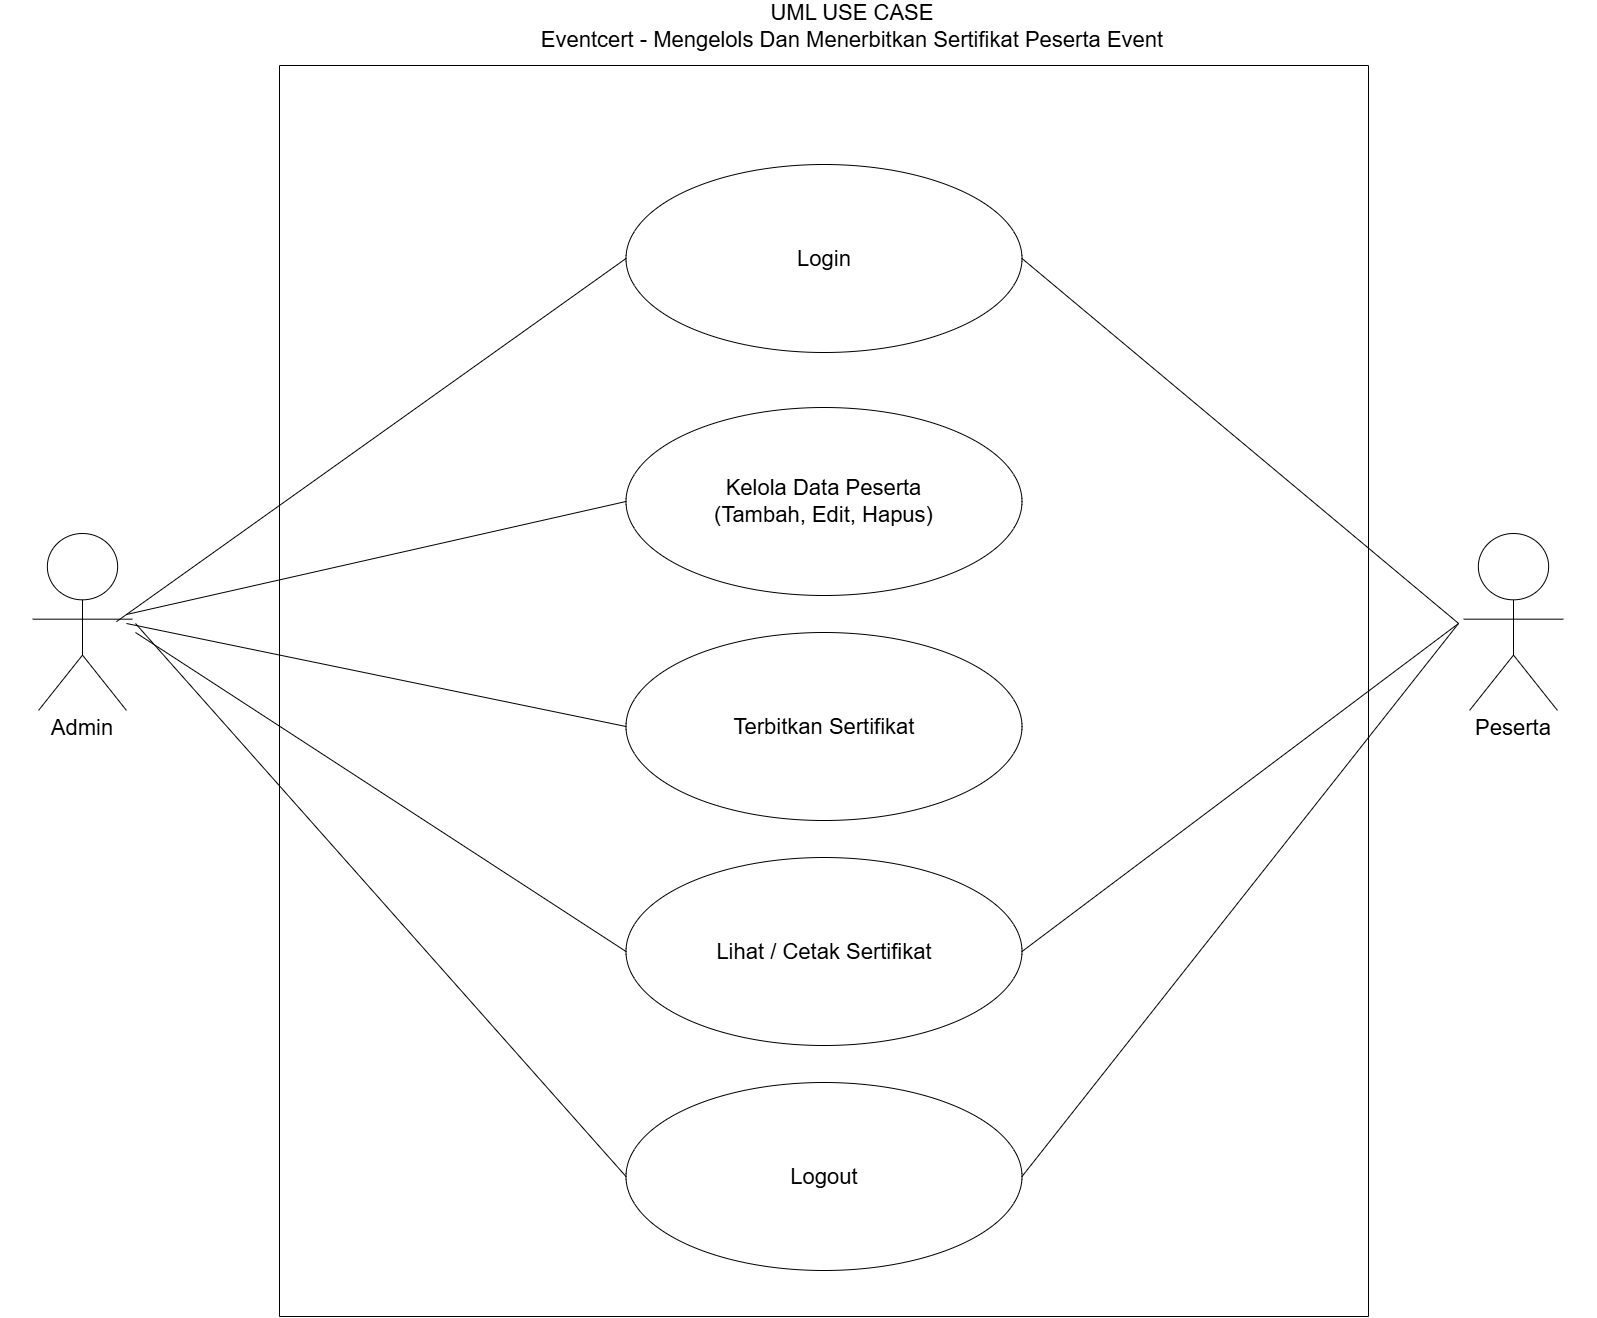

The diagram above was exported from draw.io. Its source (the exported page's mxGraphModel, read from the mxfile embedded in the PNG):
<mxGraphModel dx="1692" dy="1219" grid="1" gridSize="9" guides="1" tooltips="1" connect="1" arrows="1" fold="1" page="0" pageScale="1" pageWidth="3300" pageHeight="2339" math="0" shadow="0">
  <root>
    <mxCell id="0" />
    <mxCell id="1" parent="0" />
    <mxCell id="CxujPHmNIqdCr2N2B52a-2" parent="1" style="swimlane;startSize=0;" value="" vertex="1">
      <mxGeometry height="1251" width="1089" x="792" y="333" as="geometry" />
    </mxCell>
    <mxCell id="TUahWVfW3k4CBOuLBl-1-2" parent="CxujPHmNIqdCr2N2B52a-2" style="ellipse;whiteSpace=wrap;html=1;shapeInside=1;" value="&lt;font style=&quot;font-size: 22px;&quot;&gt;Login&lt;/font&gt;" vertex="1">
      <mxGeometry height="188" width="396" x="346.5" y="99" as="geometry" />
    </mxCell>
    <mxCell id="TUahWVfW3k4CBOuLBl-1-10" parent="CxujPHmNIqdCr2N2B52a-2" style="ellipse;whiteSpace=wrap;html=1;shapeInside=1;" value="&lt;div&gt;&lt;br/&gt;&lt;/div&gt;" vertex="1">
      <mxGeometry height="188" width="396" x="346.5" y="342" as="geometry" />
    </mxCell>
    <mxCell id="TUahWVfW3k4CBOuLBl-1-9" parent="CxujPHmNIqdCr2N2B52a-2" style="ellipse;whiteSpace=wrap;html=1;shapeInside=1;" value="&lt;font style=&quot;font-size: 22px;&quot;&gt;Terbitkan Sertifikat&lt;/font&gt;" vertex="1">
      <mxGeometry height="188" width="396" x="346.5" y="567" as="geometry" />
    </mxCell>
    <mxCell id="TUahWVfW3k4CBOuLBl-1-8" parent="CxujPHmNIqdCr2N2B52a-2" style="ellipse;whiteSpace=wrap;html=1;shapeInside=1;" value="&lt;font style=&quot;font-size: 22px;&quot;&gt;Lihat / Cetak Sertifikat&lt;/font&gt;" vertex="1">
      <mxGeometry height="188" width="396" x="346.5" y="792" as="geometry" />
    </mxCell>
    <mxCell id="TUahWVfW3k4CBOuLBl-1-7" parent="CxujPHmNIqdCr2N2B52a-2" style="ellipse;whiteSpace=wrap;html=1;shapeInside=1;" value="&lt;font style=&quot;font-size: 22px;&quot;&gt;Logout&lt;/font&gt;" vertex="1">
      <mxGeometry height="188" width="396" x="346.5" y="1017" as="geometry" />
    </mxCell>
    <mxCell id="TUahWVfW3k4CBOuLBl-1-15" parent="CxujPHmNIqdCr2N2B52a-2" style="text;html=1;whiteSpace=wrap;strokeColor=none;fillColor=none;align=center;verticalAlign=middle;rounded=0;" value="&lt;font style=&quot;font-size: 22px;&quot;&gt;Kelola Data Peserta&lt;/font&gt;&lt;div&gt;&lt;font style=&quot;font-size: 22px;&quot;&gt;(Tambah, Edit, Hapus)&lt;/font&gt;&lt;/div&gt;" vertex="1">
      <mxGeometry height="30" width="243" x="423" y="421" as="geometry" />
    </mxCell>
    <mxCell id="TUahWVfW3k4CBOuLBl-1-11" parent="1" style="shape=mermaidUsecaseActor;actorType=normal;verticalLabelPosition=bottom;verticalAlign=top;html=1;outlineConnect=0;labelPerimeter=1;" value="" vertex="1">
      <mxGeometry height="199" width="164" x="1944" y="801" as="geometry" />
    </mxCell>
    <mxCell id="TUahWVfW3k4CBOuLBl-1-12" parent="1" style="shape=mermaidUsecaseActor;actorType=normal;verticalLabelPosition=bottom;verticalAlign=top;html=1;outlineConnect=0;labelPerimeter=1;" value="" vertex="1">
      <mxGeometry height="199" width="164" x="513" y="801" as="geometry" />
    </mxCell>
    <mxCell id="TUahWVfW3k4CBOuLBl-1-13" edge="1" parent="1" source="TUahWVfW3k4CBOuLBl-1-2" style="endArrow=none;html=1;rounded=0;defaultLabelBackgroundColor=gap;entryX=0.707;entryY=0.443;entryDx=0;entryDy=0;entryPerimeter=0;exitX=0;exitY=0.5;exitDx=0;exitDy=0;" target="TUahWVfW3k4CBOuLBl-1-12" value="">
      <mxGeometry height="50" relative="1" width="50" as="geometry">
        <mxPoint x="1296" y="1013" as="sourcePoint" />
        <mxPoint x="1346" y="963" as="targetPoint" />
      </mxGeometry>
    </mxCell>
    <mxCell id="TUahWVfW3k4CBOuLBl-1-16" edge="1" parent="1" style="endArrow=none;html=1;rounded=0;defaultLabelBackgroundColor=gap;entryX=0;entryY=0.5;entryDx=0;entryDy=0;" target="TUahWVfW3k4CBOuLBl-1-10" value="">
      <mxGeometry height="50" relative="1" width="50" as="geometry">
        <mxPoint x="639" y="882" as="sourcePoint" />
        <mxPoint x="1238" y="945" as="targetPoint" />
      </mxGeometry>
    </mxCell>
    <mxCell id="TUahWVfW3k4CBOuLBl-1-17" edge="1" parent="1" source="TUahWVfW3k4CBOuLBl-1-9" style="endArrow=none;html=1;rounded=0;defaultLabelBackgroundColor=gap;exitX=0;exitY=0.5;exitDx=0;exitDy=0;" value="">
      <mxGeometry height="50" relative="1" width="50" as="geometry">
        <mxPoint x="1188" y="995" as="sourcePoint" />
        <mxPoint x="639" y="891" as="targetPoint" />
      </mxGeometry>
    </mxCell>
    <mxCell id="TUahWVfW3k4CBOuLBl-1-18" edge="1" parent="1" style="endArrow=none;html=1;rounded=0;defaultLabelBackgroundColor=gap;entryX=0;entryY=0.5;entryDx=0;entryDy=0;" target="TUahWVfW3k4CBOuLBl-1-8" value="">
      <mxGeometry height="50" relative="1" width="50" as="geometry">
        <mxPoint x="648" y="900" as="sourcePoint" />
        <mxPoint x="1238" y="945" as="targetPoint" />
      </mxGeometry>
    </mxCell>
    <mxCell id="TUahWVfW3k4CBOuLBl-1-19" edge="1" parent="1" source="TUahWVfW3k4CBOuLBl-1-7" style="endArrow=none;html=1;rounded=0;defaultLabelBackgroundColor=gap;exitX=0;exitY=0.5;exitDx=0;exitDy=0;" value="">
      <mxGeometry height="50" relative="1" width="50" as="geometry">
        <mxPoint x="1188" y="1184" as="sourcePoint" />
        <mxPoint x="648" y="891" as="targetPoint" />
      </mxGeometry>
    </mxCell>
    <mxCell id="TUahWVfW3k4CBOuLBl-1-20" edge="1" parent="1" source="TUahWVfW3k4CBOuLBl-1-11" style="endArrow=none;html=1;rounded=0;defaultLabelBackgroundColor=gap;entryX=1;entryY=0.5;entryDx=0;entryDy=0;exitX=0.165;exitY=0.452;exitDx=0;exitDy=0;exitPerimeter=0;" target="TUahWVfW3k4CBOuLBl-1-2" value="">
      <mxGeometry height="50" relative="1" width="50" as="geometry">
        <mxPoint x="1350" y="950" as="sourcePoint" />
        <mxPoint x="1400" y="900" as="targetPoint" />
      </mxGeometry>
    </mxCell>
    <mxCell id="TUahWVfW3k4CBOuLBl-1-21" edge="1" parent="1" source="TUahWVfW3k4CBOuLBl-1-8" style="endArrow=none;html=1;rounded=0;defaultLabelBackgroundColor=gap;exitX=1;exitY=0.5;exitDx=0;exitDy=0;" value="">
      <mxGeometry height="50" relative="1" width="50" as="geometry">
        <mxPoint x="1350" y="950" as="sourcePoint" />
        <mxPoint x="1971" y="891" as="targetPoint" />
      </mxGeometry>
    </mxCell>
    <mxCell id="TUahWVfW3k4CBOuLBl-1-22" edge="1" parent="1" source="TUahWVfW3k4CBOuLBl-1-7" style="endArrow=none;html=1;rounded=0;defaultLabelBackgroundColor=gap;exitX=1;exitY=0.5;exitDx=0;exitDy=0;" value="">
      <mxGeometry height="50" relative="1" width="50" as="geometry">
        <mxPoint x="1350" y="1256" as="sourcePoint" />
        <mxPoint x="1971" y="891" as="targetPoint" />
      </mxGeometry>
    </mxCell>
    <mxCell id="TUahWVfW3k4CBOuLBl-1-23" parent="1" style="text;html=1;whiteSpace=wrap;strokeColor=none;fillColor=none;align=center;verticalAlign=middle;rounded=0;" value="&lt;font style=&quot;font-size: 22px;&quot;&gt;UML USE CASE&amp;nbsp;&lt;/font&gt;&lt;div&gt;&lt;font style=&quot;font-size: 22px;&quot;&gt;Eventcert - Mengelols Dan Menerbitkan Sertifikat Peserta Event&amp;nbsp;&lt;/font&gt;&lt;/div&gt;" vertex="1">
      <mxGeometry height="30" width="684" x="1026" y="279" as="geometry" />
    </mxCell>
    <mxCell id="3v2MLI2r-ZAHbTETbAf3-2" parent="1" style="text;html=1;whiteSpace=wrap;strokeColor=none;fillColor=none;align=center;verticalAlign=middle;rounded=0;" value="&lt;font style=&quot;font-size: 22px;&quot;&gt;Peserta&lt;/font&gt;" vertex="1">
      <mxGeometry height="30" width="60" x="1996" y="981" as="geometry" />
    </mxCell>
    <mxCell id="3v2MLI2r-ZAHbTETbAf3-3" parent="1" style="text;html=1;whiteSpace=wrap;strokeColor=none;fillColor=none;align=center;verticalAlign=middle;rounded=0;" value="&lt;font style=&quot;font-size: 22px;&quot;&gt;Admin&lt;/font&gt;" vertex="1">
      <mxGeometry height="30" width="60" x="565" y="981" as="geometry" />
    </mxCell>
  </root>
</mxGraphModel>